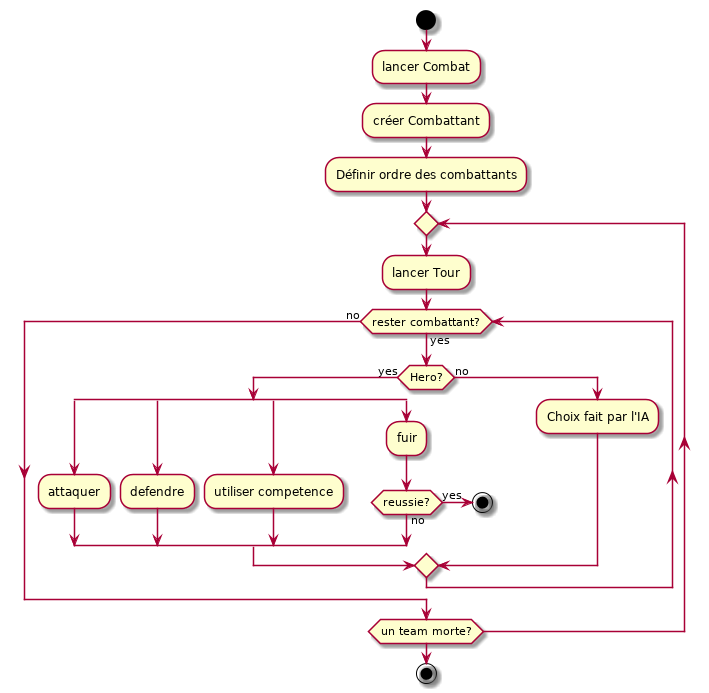

The diagram above was rendered by PlantUML. Its source (embedded in the PNG):
@startuml
start
:lancer Combat;
:créer Combattant;
:Définir ordre des combattants;
repeat
	:lancer Tour;
	
	while (rester combattant?) is (yes)
		if (Hero?) then (yes)
  			split
				:attaquer;
			split again
				:defendre;
			split again
				:utiliser competence;
			split again
				:fuir;
				if (reussie?) then (yes)
					stop
				else (no)
				endif
			end split
		else (no)
			:Choix fait par l'IA;
		endif
	endwhile (no)

repeat while (un team morte?) 

stop
@enduml